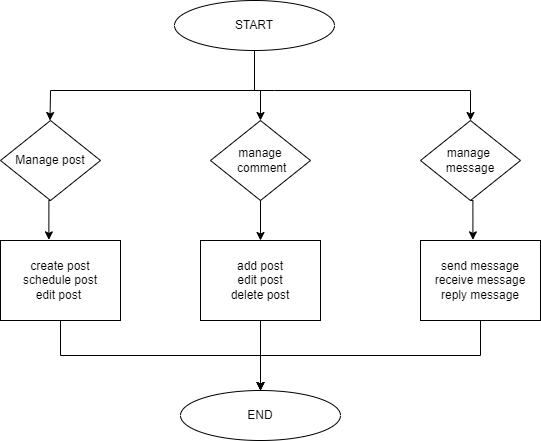

The diagram above was exported from draw.io. Its source (the exported page's mxGraphModel, read from the mxfile embedded in the PNG):
<mxGraphModel dx="1050" dy="557" grid="1" gridSize="10" guides="1" tooltips="1" connect="1" arrows="1" fold="1" page="1" pageScale="1" pageWidth="827" pageHeight="1169" math="0" shadow="0">
  <root>
    <mxCell id="0" />
    <mxCell id="1" parent="0" />
    <mxCell id="2xTCThST-bQXgZGGkA8x-31" value="START" style="ellipse;whiteSpace=wrap;html=1;" vertex="1" parent="1">
      <mxGeometry x="334" y="360" width="160" height="50" as="geometry" />
    </mxCell>
    <mxCell id="2xTCThST-bQXgZGGkA8x-32" value="Manage post" style="rhombus;whiteSpace=wrap;html=1;" vertex="1" parent="1">
      <mxGeometry x="160" y="480" width="100" height="80" as="geometry" />
    </mxCell>
    <mxCell id="2xTCThST-bQXgZGGkA8x-48" style="edgeStyle=orthogonalEdgeStyle;rounded=0;orthogonalLoop=1;jettySize=auto;html=1;exitX=0.5;exitY=1;exitDx=0;exitDy=0;entryX=0.5;entryY=0;entryDx=0;entryDy=0;" edge="1" parent="1" source="2xTCThST-bQXgZGGkA8x-33" target="2xTCThST-bQXgZGGkA8x-36">
      <mxGeometry relative="1" as="geometry" />
    </mxCell>
    <mxCell id="2xTCThST-bQXgZGGkA8x-33" value="manage&lt;div&gt;&amp;nbsp;comment&lt;/div&gt;" style="rhombus;whiteSpace=wrap;html=1;" vertex="1" parent="1">
      <mxGeometry x="370" y="480" width="100" height="80" as="geometry" />
    </mxCell>
    <mxCell id="2xTCThST-bQXgZGGkA8x-34" value="manage&amp;nbsp;&lt;div&gt;message&lt;/div&gt;" style="rhombus;whiteSpace=wrap;html=1;" vertex="1" parent="1">
      <mxGeometry x="580" y="480" width="100" height="80" as="geometry" />
    </mxCell>
    <mxCell id="2xTCThST-bQXgZGGkA8x-50" style="edgeStyle=orthogonalEdgeStyle;rounded=0;orthogonalLoop=1;jettySize=auto;html=1;exitX=0.5;exitY=1;exitDx=0;exitDy=0;entryX=0.5;entryY=0;entryDx=0;entryDy=0;" edge="1" parent="1" source="2xTCThST-bQXgZGGkA8x-35" target="2xTCThST-bQXgZGGkA8x-38">
      <mxGeometry relative="1" as="geometry" />
    </mxCell>
    <mxCell id="2xTCThST-bQXgZGGkA8x-35" value="create post&lt;div&gt;schedule post&lt;/div&gt;&lt;div&gt;edit post&amp;nbsp;&lt;/div&gt;" style="rounded=0;whiteSpace=wrap;html=1;" vertex="1" parent="1">
      <mxGeometry x="160" y="600" width="120" height="80" as="geometry" />
    </mxCell>
    <mxCell id="2xTCThST-bQXgZGGkA8x-51" style="edgeStyle=orthogonalEdgeStyle;rounded=0;orthogonalLoop=1;jettySize=auto;html=1;exitX=0.5;exitY=1;exitDx=0;exitDy=0;entryX=0.5;entryY=0;entryDx=0;entryDy=0;" edge="1" parent="1" source="2xTCThST-bQXgZGGkA8x-36" target="2xTCThST-bQXgZGGkA8x-38">
      <mxGeometry relative="1" as="geometry" />
    </mxCell>
    <mxCell id="2xTCThST-bQXgZGGkA8x-36" value="add post&lt;div&gt;edit post&lt;/div&gt;&lt;div&gt;delete post&lt;/div&gt;" style="rounded=0;whiteSpace=wrap;html=1;" vertex="1" parent="1">
      <mxGeometry x="360" y="600" width="120" height="80" as="geometry" />
    </mxCell>
    <mxCell id="2xTCThST-bQXgZGGkA8x-52" style="edgeStyle=orthogonalEdgeStyle;rounded=0;orthogonalLoop=1;jettySize=auto;html=1;exitX=0.5;exitY=1;exitDx=0;exitDy=0;entryX=0.5;entryY=0;entryDx=0;entryDy=0;" edge="1" parent="1" source="2xTCThST-bQXgZGGkA8x-37" target="2xTCThST-bQXgZGGkA8x-38">
      <mxGeometry relative="1" as="geometry">
        <mxPoint x="420" y="740" as="targetPoint" />
      </mxGeometry>
    </mxCell>
    <mxCell id="2xTCThST-bQXgZGGkA8x-37" value="send message&lt;div&gt;receive message&lt;/div&gt;&lt;div&gt;reply message&lt;/div&gt;" style="rounded=0;whiteSpace=wrap;html=1;" vertex="1" parent="1">
      <mxGeometry x="580" y="600" width="120" height="80" as="geometry" />
    </mxCell>
    <mxCell id="2xTCThST-bQXgZGGkA8x-38" value="END" style="ellipse;whiteSpace=wrap;html=1;" vertex="1" parent="1">
      <mxGeometry x="340" y="750" width="160" height="50" as="geometry" />
    </mxCell>
    <mxCell id="2xTCThST-bQXgZGGkA8x-39" value="" style="endArrow=none;html=1;rounded=0;entryX=0.5;entryY=1;entryDx=0;entryDy=0;" edge="1" parent="1" target="2xTCThST-bQXgZGGkA8x-31">
      <mxGeometry width="50" height="50" relative="1" as="geometry">
        <mxPoint x="414" y="450" as="sourcePoint" />
        <mxPoint x="450" y="580" as="targetPoint" />
      </mxGeometry>
    </mxCell>
    <mxCell id="2xTCThST-bQXgZGGkA8x-40" value="" style="endArrow=none;html=1;rounded=0;" edge="1" parent="1">
      <mxGeometry width="50" height="50" relative="1" as="geometry">
        <mxPoint x="210" y="450" as="sourcePoint" />
        <mxPoint x="630" y="450" as="targetPoint" />
        <Array as="points">
          <mxPoint x="434" y="450" />
        </Array>
      </mxGeometry>
    </mxCell>
    <mxCell id="2xTCThST-bQXgZGGkA8x-41" value="" style="endArrow=classic;html=1;rounded=0;" edge="1" parent="1">
      <mxGeometry width="50" height="50" relative="1" as="geometry">
        <mxPoint x="210" y="450" as="sourcePoint" />
        <mxPoint x="209.5" y="480" as="targetPoint" />
      </mxGeometry>
    </mxCell>
    <mxCell id="2xTCThST-bQXgZGGkA8x-44" value="" style="endArrow=classic;html=1;rounded=0;" edge="1" parent="1" target="2xTCThST-bQXgZGGkA8x-33">
      <mxGeometry width="50" height="50" relative="1" as="geometry">
        <mxPoint x="420" y="450" as="sourcePoint" />
        <mxPoint x="380" y="500" as="targetPoint" />
      </mxGeometry>
    </mxCell>
    <mxCell id="2xTCThST-bQXgZGGkA8x-45" value="" style="endArrow=classic;html=1;rounded=0;entryX=0.5;entryY=0;entryDx=0;entryDy=0;" edge="1" parent="1" target="2xTCThST-bQXgZGGkA8x-34">
      <mxGeometry width="50" height="50" relative="1" as="geometry">
        <mxPoint x="630" y="450" as="sourcePoint" />
        <mxPoint x="620" y="470" as="targetPoint" />
      </mxGeometry>
    </mxCell>
    <mxCell id="2xTCThST-bQXgZGGkA8x-47" style="edgeStyle=orthogonalEdgeStyle;rounded=0;orthogonalLoop=1;jettySize=auto;html=1;exitX=0.5;exitY=1;exitDx=0;exitDy=0;entryX=0.403;entryY=-0.008;entryDx=0;entryDy=0;entryPerimeter=0;" edge="1" parent="1" source="2xTCThST-bQXgZGGkA8x-32" target="2xTCThST-bQXgZGGkA8x-35">
      <mxGeometry relative="1" as="geometry" />
    </mxCell>
    <mxCell id="2xTCThST-bQXgZGGkA8x-49" style="edgeStyle=orthogonalEdgeStyle;rounded=0;orthogonalLoop=1;jettySize=auto;html=1;exitX=0.5;exitY=1;exitDx=0;exitDy=0;entryX=0.437;entryY=-0.008;entryDx=0;entryDy=0;entryPerimeter=0;" edge="1" parent="1" source="2xTCThST-bQXgZGGkA8x-34" target="2xTCThST-bQXgZGGkA8x-37">
      <mxGeometry relative="1" as="geometry" />
    </mxCell>
  </root>
</mxGraphModel>